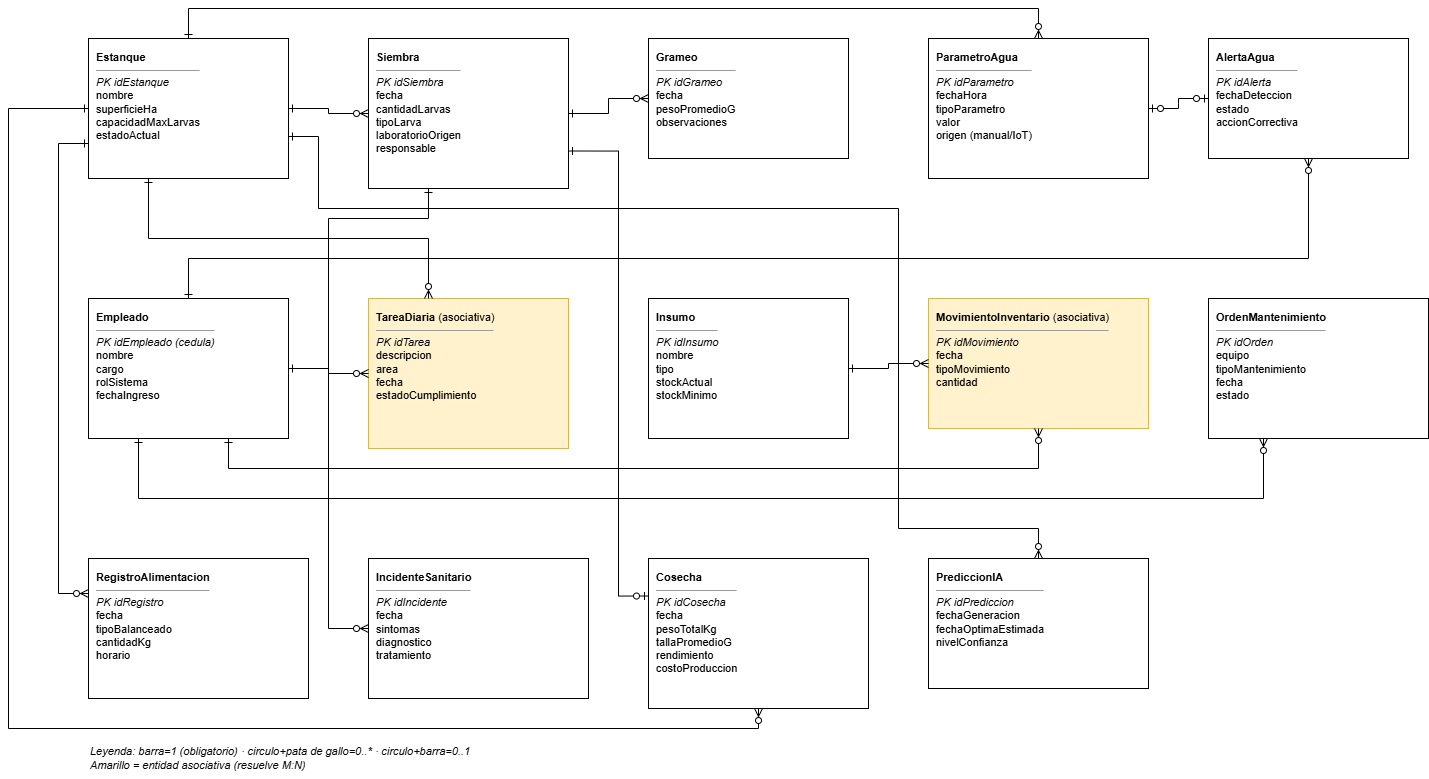

The diagram above was exported from draw.io. Its source (the exported page's mxGraphModel, read from the mxfile embedded in the PNG):
<mxGraphModel dx="2296" dy="804" grid="1" gridSize="10" guides="1" tooltips="1" connect="1" arrows="1" fold="1" page="1" pageScale="1" pageWidth="827" pageHeight="1169" math="0" shadow="0">
  <root>
    <mxCell id="0" />
    <mxCell id="1" parent="0" />
    <mxCell id="M-BX2vzZ4yqyReDrHT4k-1" parent="1" style="rounded=0;whiteSpace=wrap;html=1;align=left;verticalAlign=top;spacing=8;fontSize=11;" value="&lt;b&gt;Estanque&lt;/b&gt;&lt;hr size=&quot;1&quot;&gt;&lt;i&gt;PK idEstanque&lt;/i&gt;&lt;br&gt;nombre&lt;br&gt;superficieHa&lt;br&gt;capacidadMaxLarvas&lt;br&gt;estadoActual" vertex="1">
      <mxGeometry height="140" width="200" x="40" y="40" as="geometry" />
    </mxCell>
    <mxCell id="M-BX2vzZ4yqyReDrHT4k-2" parent="1" style="rounded=0;whiteSpace=wrap;html=1;align=left;verticalAlign=top;spacing=8;fontSize=11;" value="&lt;b&gt;Siembra&lt;/b&gt;&lt;hr size=&quot;1&quot;&gt;&lt;i&gt;PK idSiembra&lt;/i&gt;&lt;br&gt;fecha&lt;br&gt;cantidadLarvas&lt;br&gt;tipoLarva&lt;br&gt;laboratorioOrigen&lt;br&gt;responsable" vertex="1">
      <mxGeometry height="150" width="200" x="320" y="40" as="geometry" />
    </mxCell>
    <mxCell id="M-BX2vzZ4yqyReDrHT4k-3" parent="1" style="rounded=0;whiteSpace=wrap;html=1;align=left;verticalAlign=top;spacing=8;fontSize=11;" value="&lt;b&gt;Grameo&lt;/b&gt;&lt;hr size=&quot;1&quot;&gt;&lt;i&gt;PK idGrameo&lt;/i&gt;&lt;br&gt;fecha&lt;br&gt;pesoPromedioG&lt;br&gt;observaciones" vertex="1">
      <mxGeometry height="120" width="200" x="600" y="40" as="geometry" />
    </mxCell>
    <mxCell id="M-BX2vzZ4yqyReDrHT4k-4" parent="1" style="rounded=0;whiteSpace=wrap;html=1;align=left;verticalAlign=top;spacing=8;fontSize=11;" value="&lt;b&gt;ParametroAgua&lt;/b&gt;&lt;hr size=&quot;1&quot;&gt;&lt;i&gt;PK idParametro&lt;/i&gt;&lt;br&gt;fechaHora&lt;br&gt;tipoParametro&lt;br&gt;valor&lt;br&gt;origen (manual/IoT)" vertex="1">
      <mxGeometry height="140" width="220" x="880" y="40" as="geometry" />
    </mxCell>
    <mxCell id="M-BX2vzZ4yqyReDrHT4k-5" parent="1" style="rounded=0;whiteSpace=wrap;html=1;align=left;verticalAlign=top;spacing=8;fontSize=11;" value="&lt;b&gt;AlertaAgua&lt;/b&gt;&lt;hr size=&quot;1&quot;&gt;&lt;i&gt;PK idAlerta&lt;/i&gt;&lt;br&gt;fechaDeteccion&lt;br&gt;estado&lt;br&gt;accionCorrectiva" vertex="1">
      <mxGeometry height="120" width="200" x="1160" y="40" as="geometry" />
    </mxCell>
    <mxCell id="M-BX2vzZ4yqyReDrHT4k-6" parent="1" style="rounded=0;whiteSpace=wrap;html=1;align=left;verticalAlign=top;spacing=8;fontSize=11;" value="&lt;b&gt;Empleado&lt;/b&gt;&lt;hr size=&quot;1&quot;&gt;&lt;i&gt;PK idEmpleado (cedula)&lt;/i&gt;&lt;br&gt;nombre&lt;br&gt;cargo&lt;br&gt;rolSistema&lt;br&gt;fechaIngreso" vertex="1">
      <mxGeometry height="140" width="200" x="40" y="300" as="geometry" />
    </mxCell>
    <mxCell id="M-BX2vzZ4yqyReDrHT4k-7" parent="1" style="rounded=0;whiteSpace=wrap;html=1;align=left;verticalAlign=top;spacing=8;fontSize=11;fillColor=#fff2cc;strokeColor=#d6b656;" value="&lt;b&gt;TareaDiaria&lt;/b&gt; (asociativa)&lt;hr size=&quot;1&quot;&gt;&lt;i&gt;PK idTarea&lt;/i&gt;&lt;br&gt;descripcion&lt;br&gt;area&lt;br&gt;fecha&lt;br&gt;estadoCumplimiento" vertex="1">
      <mxGeometry height="150" width="200" x="320" y="300" as="geometry" />
    </mxCell>
    <mxCell id="M-BX2vzZ4yqyReDrHT4k-8" parent="1" style="rounded=0;whiteSpace=wrap;html=1;align=left;verticalAlign=top;spacing=8;fontSize=11;" value="&lt;b&gt;Insumo&lt;/b&gt;&lt;hr size=&quot;1&quot;&gt;&lt;i&gt;PK idInsumo&lt;/i&gt;&lt;br&gt;nombre&lt;br&gt;tipo&lt;br&gt;stockActual&lt;br&gt;stockMinimo" vertex="1">
      <mxGeometry height="140" width="200" x="600" y="300" as="geometry" />
    </mxCell>
    <mxCell id="M-BX2vzZ4yqyReDrHT4k-9" parent="1" style="rounded=0;whiteSpace=wrap;html=1;align=left;verticalAlign=top;spacing=8;fontSize=11;fillColor=#fff2cc;strokeColor=#d6b656;" value="&lt;b&gt;MovimientoInventario&lt;/b&gt; (asociativa)&lt;hr size=&quot;1&quot;&gt;&lt;i&gt;PK idMovimiento&lt;/i&gt;&lt;br&gt;fecha&lt;br&gt;tipoMovimiento&lt;br&gt;cantidad" vertex="1">
      <mxGeometry height="130" width="220" x="880" y="300" as="geometry" />
    </mxCell>
    <mxCell id="M-BX2vzZ4yqyReDrHT4k-10" parent="1" style="rounded=0;whiteSpace=wrap;html=1;align=left;verticalAlign=top;spacing=8;fontSize=11;" value="&lt;b&gt;OrdenMantenimiento&lt;/b&gt;&lt;hr size=&quot;1&quot;&gt;&lt;i&gt;PK idOrden&lt;/i&gt;&lt;br&gt;equipo&lt;br&gt;tipoMantenimiento&lt;br&gt;fecha&lt;br&gt;estado" vertex="1">
      <mxGeometry height="140" width="220" x="1160" y="300" as="geometry" />
    </mxCell>
    <mxCell id="M-BX2vzZ4yqyReDrHT4k-11" parent="1" style="rounded=0;whiteSpace=wrap;html=1;align=left;verticalAlign=top;spacing=8;fontSize=11;" value="&lt;b&gt;RegistroAlimentacion&lt;/b&gt;&lt;hr size=&quot;1&quot;&gt;&lt;i&gt;PK idRegistro&lt;/i&gt;&lt;br&gt;fecha&lt;br&gt;tipoBalanceado&lt;br&gt;cantidadKg&lt;br&gt;horario" vertex="1">
      <mxGeometry height="140" width="220" x="40" y="560" as="geometry" />
    </mxCell>
    <mxCell id="M-BX2vzZ4yqyReDrHT4k-12" parent="1" style="rounded=0;whiteSpace=wrap;html=1;align=left;verticalAlign=top;spacing=8;fontSize=11;" value="&lt;b&gt;IncidenteSanitario&lt;/b&gt;&lt;hr size=&quot;1&quot;&gt;&lt;i&gt;PK idIncidente&lt;/i&gt;&lt;br&gt;fecha&lt;br&gt;sintomas&lt;br&gt;diagnostico&lt;br&gt;tratamiento" vertex="1">
      <mxGeometry height="140" width="220" x="320" y="560" as="geometry" />
    </mxCell>
    <mxCell id="M-BX2vzZ4yqyReDrHT4k-13" parent="1" style="rounded=0;whiteSpace=wrap;html=1;align=left;verticalAlign=top;spacing=8;fontSize=11;" value="&lt;b&gt;Cosecha&lt;/b&gt;&lt;hr size=&quot;1&quot;&gt;&lt;i&gt;PK idCosecha&lt;/i&gt;&lt;br&gt;fecha&lt;br&gt;pesoTotalKg&lt;br&gt;tallaPromedioG&lt;br&gt;rendimiento&lt;br&gt;costoProduccion" vertex="1">
      <mxGeometry height="150" width="220" x="600" y="560" as="geometry" />
    </mxCell>
    <mxCell id="M-BX2vzZ4yqyReDrHT4k-14" parent="1" style="rounded=0;whiteSpace=wrap;html=1;align=left;verticalAlign=top;spacing=8;fontSize=11;" value="&lt;b&gt;PrediccionIA&lt;/b&gt;&lt;hr size=&quot;1&quot;&gt;&lt;i&gt;PK idPrediccion&lt;/i&gt;&lt;br&gt;fechaGeneracion&lt;br&gt;fechaOptimaEstimada&lt;br&gt;nivelConfianza" vertex="1">
      <mxGeometry height="130" width="220" x="880" y="560" as="geometry" />
    </mxCell>
    <mxCell id="M-BX2vzZ4yqyReDrHT4k-15" edge="1" parent="1" source="M-BX2vzZ4yqyReDrHT4k-1" style="rounded=0;html=1;endArrow=none;startArrow=none;fontSize=10;exitX=1;exitY=0.5;entryX=0;entryY=0.5;startArrow=ERone;startFill=0;endArrow=ERzeroToMany;endFill=0;edgeStyle=orthogonalEdgeStyle;" target="M-BX2vzZ4yqyReDrHT4k-2">
      <mxGeometry relative="1" as="geometry" />
    </mxCell>
    <mxCell id="M-BX2vzZ4yqyReDrHT4k-16" edge="1" parent="1" source="M-BX2vzZ4yqyReDrHT4k-2" style="rounded=0;html=1;fontSize=10;exitX=1;exitY=0.5;entryX=0;entryY=0.5;startArrow=ERone;startFill=0;endArrow=ERzeroToMany;endFill=0;exitDx=0;exitDy=0;edgeStyle=orthogonalEdgeStyle;" target="M-BX2vzZ4yqyReDrHT4k-3">
      <mxGeometry relative="1" as="geometry" />
    </mxCell>
    <mxCell id="M-BX2vzZ4yqyReDrHT4k-17" edge="1" parent="1" source="M-BX2vzZ4yqyReDrHT4k-2" style="edgeStyle=orthogonalEdgeStyle;rounded=0;html=1;fontSize=10;exitX=0.3;exitY=1;entryX=0;entryY=0.5;startArrow=ERone;startFill=0;endArrow=ERzeroToMany;endFill=0;entryDx=0;entryDy=0;" target="M-BX2vzZ4yqyReDrHT4k-12">
      <mxGeometry relative="1" as="geometry">
        <Array as="points">
          <mxPoint x="380" y="220" />
          <mxPoint x="280" y="220" />
          <mxPoint x="280" y="630" />
        </Array>
      </mxGeometry>
    </mxCell>
    <mxCell id="M-BX2vzZ4yqyReDrHT4k-18" edge="1" parent="1" source="M-BX2vzZ4yqyReDrHT4k-1" style="edgeStyle=orthogonalEdgeStyle;rounded=0;html=1;fontSize=10;exitX=0.5;exitY=0;entryX=0.5;entryY=0;startArrow=ERone;startFill=0;endArrow=ERzeroToMany;endFill=0;exitDx=0;exitDy=0;entryDx=0;entryDy=0;" target="M-BX2vzZ4yqyReDrHT4k-4">
      <mxGeometry relative="1" as="geometry">
        <Array as="points">
          <mxPoint x="140" y="10" />
          <mxPoint x="990" y="10" />
        </Array>
      </mxGeometry>
    </mxCell>
    <mxCell id="M-BX2vzZ4yqyReDrHT4k-19" edge="1" parent="1" source="M-BX2vzZ4yqyReDrHT4k-4" style="edgeStyle=entityRelationEdgeStyle;rounded=0;html=1;fontSize=10;exitX=1;exitY=0.5;entryX=0;entryY=0.5;startArrow=ERzeroToOne;startFill=0;endArrow=ERzeroToOne;endFill=0;" target="M-BX2vzZ4yqyReDrHT4k-5">
      <mxGeometry relative="1" as="geometry" />
    </mxCell>
    <mxCell id="M-BX2vzZ4yqyReDrHT4k-20" edge="1" parent="1" source="M-BX2vzZ4yqyReDrHT4k-1" style="edgeStyle=orthogonalEdgeStyle;rounded=0;html=1;fontSize=10;exitX=0;exitY=0.75;entryX=0;entryY=0.25;startArrow=ERone;startFill=0;endArrow=ERzeroToMany;endFill=0;exitDx=0;exitDy=0;entryDx=0;entryDy=0;" target="M-BX2vzZ4yqyReDrHT4k-11">
      <mxGeometry relative="1" as="geometry">
        <Array as="points">
          <mxPoint x="10" y="145" />
          <mxPoint x="10" y="595" />
        </Array>
        <mxPoint x="36.480000000000004" y="146.02" as="sourcePoint" />
        <mxPoint x="19.99999999999976" y="583.98" as="targetPoint" />
      </mxGeometry>
    </mxCell>
    <mxCell id="M-BX2vzZ4yqyReDrHT4k-21" edge="1" parent="1" source="M-BX2vzZ4yqyReDrHT4k-1" style="edgeStyle=orthogonalEdgeStyle;rounded=0;html=1;fontSize=10;exitX=0;exitY=0.5;entryX=0.5;entryY=1;startArrow=ERone;startFill=0;endArrow=ERzeroToMany;endFill=0;exitDx=0;exitDy=0;entryDx=0;entryDy=0;" target="M-BX2vzZ4yqyReDrHT4k-13">
      <mxGeometry relative="1" as="geometry">
        <Array as="points">
          <mxPoint x="-40" y="110" />
          <mxPoint x="-40" y="730" />
          <mxPoint x="710" y="730" />
        </Array>
      </mxGeometry>
    </mxCell>
    <mxCell id="M-BX2vzZ4yqyReDrHT4k-22" edge="1" parent="1" source="M-BX2vzZ4yqyReDrHT4k-2" style="edgeStyle=orthogonalEdgeStyle;rounded=0;html=1;fontSize=10;exitX=1;exitY=0.75;entryX=0;entryY=0.25;startArrow=ERone;startFill=0;endArrow=ERzeroToOne;endFill=0;entryDx=0;entryDy=0;exitDx=0;exitDy=0;" target="M-BX2vzZ4yqyReDrHT4k-13">
      <mxGeometry relative="1" as="geometry">
        <Array as="points">
          <mxPoint x="570" y="152" />
          <mxPoint x="570" y="598" />
        </Array>
      </mxGeometry>
    </mxCell>
    <mxCell id="M-BX2vzZ4yqyReDrHT4k-23" edge="1" parent="1" source="M-BX2vzZ4yqyReDrHT4k-1" style="edgeStyle=orthogonalEdgeStyle;rounded=0;html=1;fontSize=10;exitX=1;exitY=0.7;entryX=0.5;entryY=0;startArrow=ERone;startFill=0;endArrow=ERzeroToMany;endFill=0;entryDx=0;entryDy=0;" target="M-BX2vzZ4yqyReDrHT4k-14">
      <mxGeometry relative="1" as="geometry">
        <Array as="points">
          <mxPoint x="270" y="138" />
          <mxPoint x="270" y="210" />
          <mxPoint x="850" y="210" />
          <mxPoint x="850" y="530" />
          <mxPoint x="990" y="530" />
        </Array>
      </mxGeometry>
    </mxCell>
    <mxCell id="M-BX2vzZ4yqyReDrHT4k-24" edge="1" parent="1" source="M-BX2vzZ4yqyReDrHT4k-6" style="edgeStyle=orthogonalEdgeStyle;rounded=0;html=1;fontSize=10;exitX=0.5;exitY=0;entryX=0.5;entryY=1;startArrow=ERone;startFill=0;endArrow=ERzeroToMany;endFill=0;exitDx=0;exitDy=0;" target="M-BX2vzZ4yqyReDrHT4k-5">
      <mxGeometry relative="1" as="geometry">
        <Array as="points">
          <mxPoint x="140" y="260" />
          <mxPoint x="1260" y="260" />
        </Array>
      </mxGeometry>
    </mxCell>
    <mxCell id="M-BX2vzZ4yqyReDrHT4k-25" edge="1" parent="1" source="M-BX2vzZ4yqyReDrHT4k-8" style="edgeStyle=orthogonalEdgeStyle;rounded=0;html=1;fontSize=10;exitX=1;exitY=0.5;entryX=0;entryY=0.5;startArrow=ERone;startFill=0;endArrow=ERzeroToMany;endFill=0;" target="M-BX2vzZ4yqyReDrHT4k-9">
      <mxGeometry relative="1" as="geometry" />
    </mxCell>
    <mxCell id="M-BX2vzZ4yqyReDrHT4k-26" edge="1" parent="1" source="M-BX2vzZ4yqyReDrHT4k-6" style="edgeStyle=orthogonalEdgeStyle;rounded=0;html=1;fontSize=10;exitX=0.7;exitY=1;entryX=0.5;entryY=1;startArrow=ERone;startFill=0;endArrow=ERzeroToMany;endFill=0;entryDx=0;entryDy=0;" target="M-BX2vzZ4yqyReDrHT4k-9">
      <mxGeometry relative="1" as="geometry">
        <Array as="points">
          <mxPoint x="180" y="470" />
          <mxPoint x="990" y="470" />
        </Array>
      </mxGeometry>
    </mxCell>
    <mxCell id="M-BX2vzZ4yqyReDrHT4k-27" edge="1" parent="1" source="M-BX2vzZ4yqyReDrHT4k-6" style="rounded=0;html=1;fontSize=10;exitX=1;exitY=0.5;entryX=0;entryY=0.5;startArrow=ERone;startFill=0;endArrow=ERzeroToMany;endFill=0;edgeStyle=orthogonalEdgeStyle;" target="M-BX2vzZ4yqyReDrHT4k-7">
      <mxGeometry relative="1" as="geometry" />
    </mxCell>
    <mxCell id="M-BX2vzZ4yqyReDrHT4k-28" edge="1" parent="1" source="M-BX2vzZ4yqyReDrHT4k-1" style="edgeStyle=orthogonalEdgeStyle;rounded=0;html=1;fontSize=10;exitX=0.3;exitY=1;entryX=0.3;entryY=0;startArrow=ERone;startFill=0;endArrow=ERzeroToMany;endFill=0;" target="M-BX2vzZ4yqyReDrHT4k-7">
      <mxGeometry relative="1" as="geometry" />
    </mxCell>
    <mxCell id="M-BX2vzZ4yqyReDrHT4k-29" edge="1" parent="1" source="M-BX2vzZ4yqyReDrHT4k-6" style="edgeStyle=orthogonalEdgeStyle;rounded=0;html=1;fontSize=10;exitX=0.25;exitY=1;entryX=0.25;entryY=1;startArrow=ERone;startFill=0;endArrow=ERzeroToMany;endFill=0;exitDx=0;exitDy=0;entryDx=0;entryDy=0;" target="M-BX2vzZ4yqyReDrHT4k-10">
      <mxGeometry relative="1" as="geometry">
        <Array as="points">
          <mxPoint x="90" y="500" />
          <mxPoint x="1215" y="500" />
        </Array>
      </mxGeometry>
    </mxCell>
    <mxCell id="M-BX2vzZ4yqyReDrHT4k-30" parent="1" style="text;html=1;align=left;verticalAlign=middle;fontSize=11;fontStyle=2;" value="Leyenda: barra=1 (obligatorio) · circulo+pata de gallo=0..* · circulo+barra=0..1 &lt;br&gt;Amarillo = entidad asociativa (resuelve M:N)" vertex="1">
      <mxGeometry height="40" width="520" x="40" y="740" as="geometry" />
    </mxCell>
  </root>
</mxGraphModel>